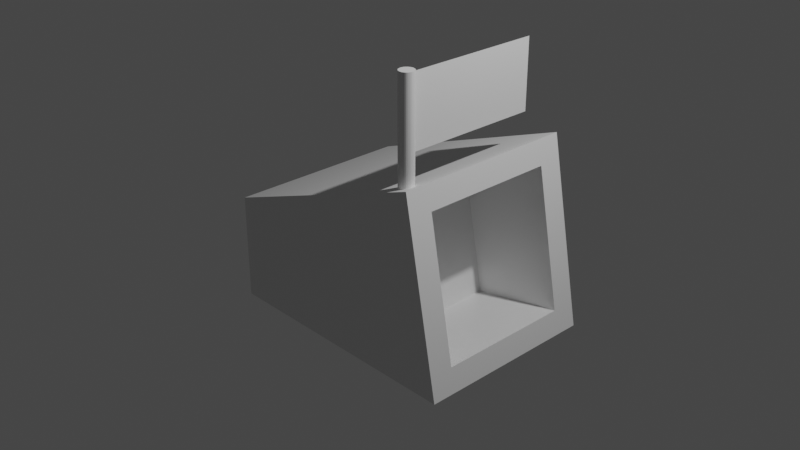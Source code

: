 # Source: mine_entwurf_1.blend  (saved by Blender 2.80.75; exported with 4.5.12 LTS)
import bpy
from mathutils import Matrix  # noqa: F401  (used for matrix-valued properties, if any)

bpy.ops.wm.read_factory_settings(use_empty=True)
scene = bpy.context.scene
scene.name = 'Scene'

# ---- collections
col_collection = bpy.data.collections.new('Collection'); scene.collection.children.link(col_collection)

# ---- materials (node trees are filled in below, after node groups)
mat_material = bpy.data.materials.new('Material')
mat_material.alpha_threshold = 0.0
mat_material.use_transparent_shadow = False
mat_material.line_color = (0.0, 0.0, 0.0, 1.0)

# ---- material node trees
mat_material.use_nodes = True; mat_material.node_tree.nodes.clear()
_N = mat_material.node_tree.nodes; _L = mat_material.node_tree.links
n0 = _N.new('ShaderNodeOutputMaterial'); n0.name = 'Material Output'; n0.location = (300, 300)
n1 = _N.new('ShaderNodeBsdfPrincipled'); n1.name = 'Principled BSDF'; n1.location = (10, 300)
n1.distribution = 'GGX'
n1.subsurface_method = 'BURLEY'
n1.inputs[2].default_value = 0.4
n1.inputs[3].default_value = 1.45
n1.inputs[27].default_value = (0.0, 0.0, 0.0, 1.0)
n1.inputs[28].default_value = 1.0
_L.new(n1.outputs[0], n0.inputs[0])
n0.is_active_output = True

# ---- world
world_world = bpy.data.worlds.new('World'); scene.world = world_world
world_world.use_nodes = True; world_world.node_tree.nodes.clear()
_N = world_world.node_tree.nodes; _L = world_world.node_tree.links
n0 = _N.new('ShaderNodeOutputWorld'); n0.name = 'World Output'; n0.location = (300, 300)
n1 = _N.new('ShaderNodeBackground'); n1.name = 'Background'; n1.location = (10, 300)
n1.inputs[0].default_value = (0.05088, 0.05088, 0.05088, 1.0)
_L.new(n1.outputs[0], n0.inputs[0])
n0.is_active_output = True
world_world.color = (0.05088, 0.05088, 0.05088)
world_world.use_sun_shadow = False
world_world.sun_shadow_jitter_overblur = 0.0

# ---- cameras
cam_camera = bpy.data.cameras.new('Camera')
cam_camera.clip_end = 100.0
cam_camera.ortho_scale = 7.314

# ---- lights
light_light = bpy.data.lights.new('Light', 'POINT')
light_light.transmission_factor = 0.0
light_light.energy = 1000.0
light_light.shadow_soft_size = 0.1
light_light.shadow_maximum_resolution = 0.006
light_light.use_absolute_resolution = True

# ---- meshes
me_cube = bpy.data.meshes.new('Cube')
me_cube.from_pydata([(1.478, 0.7364, -0.7411), (1.478, -0.7364, -0.7411), (1.195, 0.7364, 0.7411), (1.195, -0.7364, 0.7411), (1.146, 1.0, 1.0), (1.528, 1.0, -1.0), (1.528, -1.0, -1.0), (1.146, -1.0, 1.0), (0.4739, 0.7364, -0.9328), (0.4739, -0.7364, -0.9328), (0.1909, 0.7364, 0.5494), (0.1909, -0.7364, 0.5494), (-1.528, 0.7164, -0.7164), (-1.248, 1.0, -1.0), (-1.248, -1.0, -1.0), (-1.528, -0.7164, -0.7164), (-1.249, -1.0, 0.1323), (-1.528, -0.7164, -0.2524), (-1.528, 0.7164, -0.2524), (-1.249, 1.0, 0.1323), (0.9948, -0.85, 1.25), (0.9948, -0.85, 1.984), (0.9959, -0.7756, 2.015), (0.9959, -0.7756, 0.7646), (1.011, -0.7771, 2.015), (1.011, -0.7771, 0.7646), (1.025, -0.7814, 2.015), (1.025, -0.7814, 0.7646), (1.038, -0.7885, 2.015), (1.038, -0.7885, 0.7646), (1.05, -0.798, 2.015), (1.05, -0.798, 0.7646), (1.059, -0.8095, 2.015), (1.059, -0.8095, 0.7646), (1.066, -0.8227, 2.015), (1.066, -0.8227, 0.7646), (1.071, -0.837, 2.015), (1.071, -0.837, 0.7646), (1.072, -0.8519, 2.015), (1.072, -0.8519, 0.7646), (1.071, -0.8667, 2.015), (1.071, -0.8667, 0.7646), (1.066, -0.881, 2.015), (1.066, -0.881, 0.7646), (1.059, -0.8942, 2.015), (1.059, -0.8942, 0.7646), (1.05, -0.9058, 2.015), (1.05, -0.9058, 0.7646), (1.038, -0.9153, 2.015), (1.038, -0.9153, 0.7646), (1.025, -0.9223, 2.015), (1.025, -0.9223, 0.7646), (1.011, -0.9266, 2.015), (1.011, -0.9266, 0.7646), (0.9959, -0.9281, 2.015), (0.9959, -0.9281, 0.7646), (0.981, -0.9266, 2.015), (0.981, -0.9266, 0.7646), (0.9667, -0.9223, 2.015), (0.9667, -0.9223, 0.7646), (0.9535, -0.9153, 2.015), (0.9535, -0.9153, 0.7646), (0.942, -0.9058, 2.015), (0.942, -0.9058, 0.7646), (0.9325, -0.8942, 2.015), (0.9325, -0.8942, 0.7646), (0.9254, -0.881, 2.015), (0.9254, -0.881, 0.7646), (0.9211, -0.8667, 2.015), (0.9211, -0.8667, 0.7646), (0.9196, -0.8519, 2.015), (0.9196, -0.8519, 0.7646), (0.9211, -0.837, 2.015), (0.9211, -0.837, 0.7646), (0.9254, -0.8227, 2.015), (0.9254, -0.8227, 0.7646), (0.9325, -0.8095, 2.015), (0.9325, -0.8095, 0.7646), (0.942, -0.798, 2.015), (0.942, -0.798, 0.7646), (0.9535, -0.7885, 2.015), (0.9535, -0.7885, 0.7646), (0.9667, -0.7814, 2.015), (0.9667, -0.7814, 0.7646), (0.981, -0.7771, 2.015), (0.981, -0.7771, 0.7646), (0.9948, 0.6967, 1.984), (0.9948, 0.6967, 1.25)], [], [(2, 3, 11, 10), (2, 0, 5, 4), (0, 1, 6, 5), (1, 3, 7, 6), (3, 2, 4, 7), (11, 9, 8, 10), (1, 0, 8, 9), (3, 1, 9, 11), (0, 2, 10, 8), (7, 16, 14, 6), (7, 4, 19, 16), (4, 5, 13, 19), (15, 17, 18, 12), (13, 14, 15, 12), (12, 18, 19, 13), (14, 16, 17, 15), (18, 17, 16, 19), (13, 5, 6, 14), (22, 23, 25, 24), (24, 25, 27, 26), (26, 27, 29, 28), (28, 29, 31, 30), (30, 31, 33, 32), (32, 33, 35, 34), (34, 35, 37, 36), (36, 37, 39, 38), (38, 39, 41, 40), (40, 41, 43, 42), (42, 43, 45, 44), (44, 45, 47, 46), (46, 47, 49, 48), (48, 49, 51, 50), (50, 51, 53, 52), (52, 53, 55, 54), (54, 55, 57, 56), (56, 57, 59, 58), (58, 59, 61, 60), (60, 61, 63, 62), (62, 63, 65, 64), (64, 65, 67, 66), (66, 67, 69, 68), (68, 69, 71, 70), (70, 71, 73, 72), (72, 73, 75, 74), (74, 75, 77, 76), (76, 77, 79, 78), (78, 79, 81, 80), (80, 81, 83, 82), (25, 23, 85, 83, 81, 79, 77, 75, 73, 71, 69, 67, 65, 63, 61, 59, 57, 55, 53, 51, 49, 47, 45, 43, 41, 39, 37, 35, 33, 31, 29, 27), (21, 20, 87, 86), (82, 83, 85, 84), (84, 85, 23, 22), (22, 24, 26, 28, 30, 32, 34, 36, 38, 40, 42, 44, 46, 48, 50, 52, 54, 56, 58, 60, 62, 64, 66, 68, 70, 72, 74, 76, 78, 80, 82, 84)])
_uv = me_cube.uv_layers.new(name='UVMap')
_uv.uv.foreach_set('vector', [0.0, 0.0, 0.0, 0.0, 0.0, 0.0, 0.0, 0.0, 0.0, 0.0, 0.0, 0.0, 0.0, 0.0, 0.0, 0.0, 0.0, 0.0, 0.0, 0.0, 0.0, 0.0, 0.0, 0.0, 0.0, 0.0, 0.0, 0.0, 0.0, 0.0, 0.0, 0.0, 0.0, 0.0, 0.0, 0.0, 0.0, 0.0, 0.0, 0.0, 0.0, 0.0, 0.0, 0.0, 0.0, 0.0, 0.0, 0.0, 0.0, 0.0, 0.0, 0.0, 0.0, 0.0, 0.0, 0.0, 0.0, 0.0, 0.0, 0.0, 0.0, 0.0, 0.0, 0.0, 0.0, 0.0, 0.0, 0.0, 0.0, 0.0, 0.0, 0.0, 0.0, 0.0, 0.0, 0.0, 0.0, 0.0, 0.0, 0.0, 0.0, 0.0, 0.0, 0.0, 0.0, 0.0, 0.0, 0.0, 0.0, 0.0, 0.0, 0.0, 0.0, 0.0, 0.0, 0.0, 0.0, 0.0, 0.0, 0.0, 0.0, 0.0, 0.0, 0.0, 0.0, 0.0, 0.0, 0.0, 0.0, 0.0, 0.0, 0.0, 0.0, 0.0, 0.0, 0.0, 0.0, 0.0, 0.0, 0.0, 0.0, 0.0, 0.0, 0.0, 0.0, 0.0, 0.0, 0.0, 0.0, 0.0, 0.0, 0.0, 0.0, 0.0, 0.0, 0.0, 0.0, 0.0, 0.0, 0.0, 0.0, 0.0, 0.0, 0.0, 1.0, 0.5, 1.0, 1.0, 0.9688, 1.0, 0.9688, 0.5, 0.9688, 0.5, 0.9688, 1.0, 0.9375, 1.0, 0.9375, 0.5, 0.9375, 0.5, 0.9375, 1.0, 0.9062, 1.0, 0.9062, 0.5, 0.9062, 0.5, 0.9062, 1.0, 0.875, 1.0, 0.875, 0.5, 0.875, 0.5, 0.875, 1.0, 0.8438, 1.0, 0.8438, 0.5, 0.8438, 0.5, 0.8438, 1.0, 0.8125, 1.0, 0.8125, 0.5, 0.8125, 0.5, 0.8125, 1.0, 0.7812, 1.0, 0.7812, 0.5, 0.7812, 0.5, 0.7812, 1.0, 0.75, 1.0, 0.75, 0.5, 0.75, 0.5, 0.75, 1.0, 0.7188, 1.0, 0.7188, 0.5, 0.7188, 0.5, 0.7188, 1.0, 0.6875, 1.0, 0.6875, 0.5, 0.6875, 0.5, 0.6875, 1.0, 0.6562, 1.0, 0.6562, 0.5, 0.6562, 0.5, 0.6562, 1.0, 0.625, 1.0, 0.625, 0.5, 0.625, 0.5, 0.625, 1.0, 0.5938, 1.0, 0.5938, 0.5, 0.5938, 0.5, 0.5938, 1.0, 0.5625, 1.0, 0.5625, 0.5, 0.5625, 0.5, 0.5625, 1.0, 0.5312, 1.0, 0.5312, 0.5, 0.5312, 0.5, 0.5312, 1.0, 0.5, 1.0, 0.5, 0.5, 0.5, 0.5, 0.5, 1.0, 0.4688, 1.0, 0.4688, 0.5, 0.4688, 0.5, 0.4688, 1.0, 0.4375, 1.0, 0.4375, 0.5, 0.4375, 0.5, 0.4375, 1.0, 0.4062, 1.0, 0.4062, 0.5, 0.4062, 0.5, 0.4062, 1.0, 0.375, 1.0, 0.375, 0.5, 0.375, 0.5, 0.375, 1.0, 0.3438, 1.0, 0.3438, 0.5, 0.3438, 0.5, 0.3438, 1.0, 0.3125, 1.0, 0.3125, 0.5, 0.3125, 0.5, 0.3125, 1.0, 0.2812, 1.0, 0.2812, 0.5, 0.2812, 0.5, 0.2812, 1.0, 0.25, 1.0, 0.25, 0.5, 0.25, 0.5, 0.25, 1.0, 0.2188, 1.0, 0.2188, 0.5, 0.2188, 0.5, 0.2188, 1.0, 0.1875, 1.0, 0.1875, 0.5, 0.1875, 0.5, 0.1875, 1.0, 0.1562, 1.0, 0.1562, 0.5, 0.1562, 0.5, 0.1562, 1.0, 0.125, 1.0, 0.125, 0.5, 0.125, 0.5, 0.125, 1.0, 0.09375, 1.0, 0.09375, 0.5, 0.09375, 0.5, 0.09375, 1.0, 0.0625, 1.0, 0.0625, 0.5, 0.2968, 0.4854, 0.25, 0.49, 0.2032, 0.4854, 0.1582, 0.4717, 0.1167, 0.4496, 0.08029, 0.4197, 0.05045, 0.3833, 0.02827, 0.3418, 0.01461, 0.2968, 0.01, 0.25, 0.01461, 0.2032, 0.02827, 0.1582, 0.05045, 0.1167, 0.08029, 0.08029, 0.1167, 0.05045, 0.1582, 0.02827, 0.2032, 0.01461, 0.25, 0.01, 0.2968, 0.01461, 0.3418, 0.02827, 0.3833, 0.05045, 0.4197, 0.08029, 0.4496, 0.1167, 0.4717, 0.1582, 0.4854, 0.2032, 0.49, 0.25, 0.4854, 0.2968, 0.4717, 0.3418, 0.4496, 0.3833, 0.4197, 0.4197, 0.3833, 0.4496, 0.3418, 0.4717, 0.0, 0.0, 1.0, 0.0, 1.0, 1.0, 0.0, 1.0, 0.0625, 0.5, 0.0625, 1.0, 0.03125, 1.0, 0.03125, 0.5, 0.03125, 0.5, 0.03125, 1.0, 0.0, 1.0, 0.0, 0.5, 0.75, 0.49, 0.7968, 0.4854, 0.8418, 0.4717, 0.8833, 0.4496, 0.9197, 0.4197, 0.9496, 0.3833, 0.9717, 0.3418, 0.9854, 0.2968, 0.99, 0.25, 0.9854, 0.2032, 0.9717, 0.1582, 0.9496, 0.1167, 0.9197, 0.08029, 0.8833, 0.05045, 0.8418, 0.02827, 0.7968, 0.01461, 0.75, 0.01, 0.7032, 0.01461, 0.6582, 0.02827, 0.6167, 0.05045, 0.5803, 0.08029, 0.5504, 0.1167, 0.5283, 0.1582, 0.5146, 0.2032, 0.51, 0.25, 0.5146, 0.2968, 0.5283, 0.3418, 0.5504, 0.3833, 0.5803, 0.4197, 0.6167, 0.4496, 0.6582, 0.4717, 0.7032, 0.4854])
me_cube.materials.append(mat_material)
me_cube.use_remesh_preserve_volume = False
me_cube.use_remesh_preserve_attributes = False
me_cube.use_mirror_vertex_groups = False
me_cube.update()

# ---- objects
ob_cube = bpy.data.objects.new('Cube', me_cube)
ob_light = bpy.data.objects.new('Light', light_light)
ob_camera = bpy.data.objects.new('Camera', cam_camera)

# ---- transforms, parenting, visibility, modifiers, constraints
ob_cube.location = (0.0, 0.0, 0.0)
ob_cube.lock_rotations_4d = False
ob_cube.empty_display_type = 'ARROWS'
ob_cube.lineart.crease_threshold = 0.0
ob_light.location = (4.076, 1.005, 5.904)
ob_light.rotation_euler = (0.6503, 0.05522, 1.866)
ob_light.lock_rotations_4d = False
ob_light.empty_display_type = 'ARROWS'
ob_light.color = (0.0, 0.0, 0.0, 0.0)
ob_light.lineart.crease_threshold = 0.0
ob_camera.location = (7.359, -6.926, 4.958)
ob_camera.rotation_euler = (1.109, 0.0, 0.8149)
ob_camera.lock_rotations_4d = False
ob_camera.empty_display_type = 'ARROWS'
ob_camera.color = (0.0, 0.0, 0.0, 0.0)
ob_camera.display_type = 'WIRE'
ob_camera.lineart.crease_threshold = 0.0

# ---- collection membership
col_collection.objects.link(ob_cube)
col_collection.objects.link(ob_light)
col_collection.objects.link(ob_camera)

# ---- scene / render settings (as saved in the file)
scene.camera = ob_camera
scene.frame_start = 1; scene.frame_end = 250; scene.frame_set(1)
scene.render.engine = 'BLENDER_EEVEE_NEXT'
scene.cycles.use_denoising = False
scene.cycles.samples = 128
scene.cycles.sampling_pattern = 'TABULATED_SOBOL'
scene.cycles.use_adaptive_sampling = False
scene.cycles.use_light_tree = False
scene.view_settings.view_transform = 'Filmic'
bpy.context.view_layer.update()
